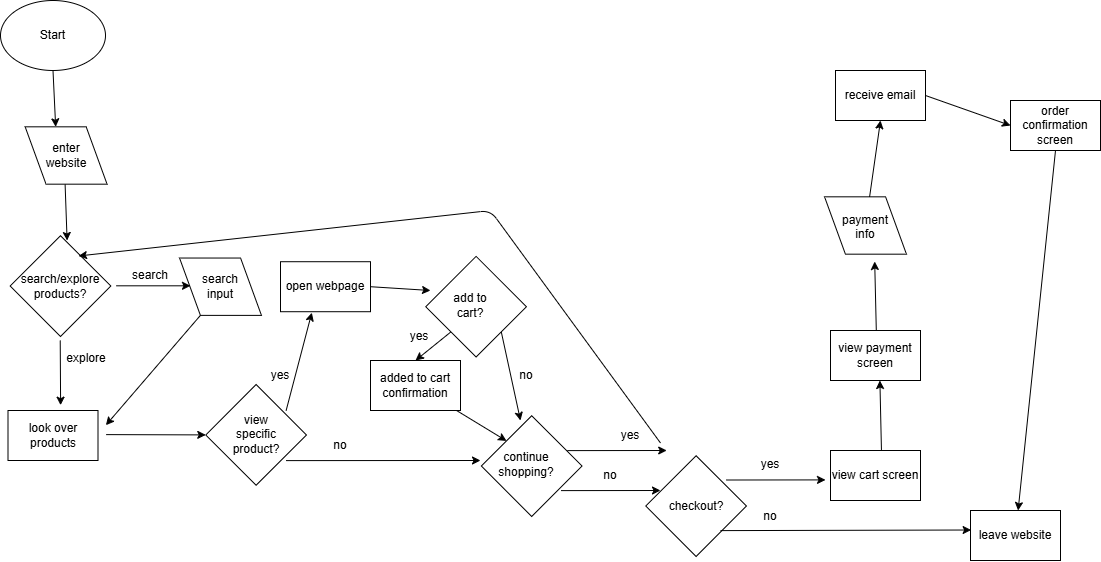

The diagram above was exported from draw.io. Its source (the exported page's mxGraphModel, read from the mxfile embedded in the PNG):
<mxGraphModel dx="693" dy="503" grid="1" gridSize="10" guides="1" tooltips="1" connect="1" arrows="1" fold="1" page="1" pageScale="1" pageWidth="850" pageHeight="1100" math="0" shadow="0">
  <root>
    <mxCell id="0" />
    <mxCell id="1" parent="0" />
    <mxCell id="2" value="" style="whiteSpace=wrap;html=1;rotation=-45;" vertex="1" parent="1">
      <mxGeometry x="64.39999999999998" y="420" width="71.21" height="71.21" as="geometry" />
    </mxCell>
    <mxCell id="3" value="search/explore products?" style="text;strokeColor=none;align=center;fillColor=none;html=1;verticalAlign=middle;whiteSpace=wrap;rounded=0;" vertex="1" parent="1">
      <mxGeometry x="70.00999999999999" y="440.5999999999999" width="60" height="30" as="geometry" />
    </mxCell>
    <mxCell id="10" style="edgeStyle=none;html=1;exitX=0.5;exitY=1;exitDx=0;exitDy=0;entryX=0;entryY=0;entryDx=0;entryDy=0;" edge="1" parent="1" source="4" target="8">
      <mxGeometry relative="1" as="geometry" />
    </mxCell>
    <mxCell id="4" value="Start" style="ellipse;whiteSpace=wrap;html=1;" vertex="1" parent="1">
      <mxGeometry x="40" y="170" width="105" height="70" as="geometry" />
    </mxCell>
    <mxCell id="6" value="" style="rhombus;whiteSpace=wrap;html=1;rotation=35;" vertex="1" parent="1">
      <mxGeometry x="210" y="421.21000000000004" width="100" height="70" as="geometry" />
    </mxCell>
    <mxCell id="7" value="search&lt;div&gt;input&lt;/div&gt;" style="text;strokeColor=none;align=center;fillColor=none;html=1;verticalAlign=middle;whiteSpace=wrap;rounded=0;" vertex="1" parent="1">
      <mxGeometry x="230" y="441.21000000000004" width="60" height="30" as="geometry" />
    </mxCell>
    <mxCell id="8" value="" style="rhombus;whiteSpace=wrap;html=1;rotation=35;" vertex="1" parent="1">
      <mxGeometry x="55.610000000000014" y="290" width="100" height="70" as="geometry" />
    </mxCell>
    <mxCell id="12" style="edgeStyle=none;html=1;exitX=0;exitY=0.75;exitDx=0;exitDy=0;" edge="1" parent="1">
      <mxGeometry relative="1" as="geometry">
        <mxPoint x="230" y="455.31" as="targetPoint" />
        <mxPoint x="155.61" y="455.31" as="sourcePoint" />
      </mxGeometry>
    </mxCell>
    <mxCell id="9" value="enter&lt;div&gt;website&lt;/div&gt;" style="text;strokeColor=none;align=center;fillColor=none;html=1;verticalAlign=middle;whiteSpace=wrap;rounded=0;" vertex="1" parent="1">
      <mxGeometry x="75.61000000000001" y="310" width="60" height="30" as="geometry" />
    </mxCell>
    <mxCell id="11" style="edgeStyle=none;html=1;exitX=0.5;exitY=1;exitDx=0;exitDy=0;entryX=0;entryY=0;entryDx=0;entryDy=0;" edge="1" parent="1">
      <mxGeometry relative="1" as="geometry">
        <mxPoint x="104.61000000000001" y="354" as="sourcePoint" />
        <mxPoint x="106.61000000000001" y="410" as="targetPoint" />
      </mxGeometry>
    </mxCell>
    <mxCell id="13" style="edgeStyle=none;html=1;exitX=0;exitY=0.75;exitDx=0;exitDy=0;" edge="1" parent="1">
      <mxGeometry relative="1" as="geometry">
        <mxPoint x="100.11000000000001" y="574.69" as="targetPoint" />
        <mxPoint x="99.72000000000003" y="510" as="sourcePoint" />
      </mxGeometry>
    </mxCell>
    <mxCell id="14" value="search" style="text;strokeColor=none;align=center;fillColor=none;html=1;verticalAlign=middle;whiteSpace=wrap;rounded=0;" vertex="1" parent="1">
      <mxGeometry x="160" y="429.9999999999999" width="60" height="30" as="geometry" />
    </mxCell>
    <mxCell id="15" value="&lt;div&gt;explore&lt;/div&gt;&lt;div&gt;&lt;br&gt;&lt;/div&gt;" style="text;strokeColor=none;align=center;fillColor=none;html=1;verticalAlign=middle;whiteSpace=wrap;rounded=0;" vertex="1" parent="1">
      <mxGeometry x="95.61000000000001" y="519.9999999999999" width="60" height="30" as="geometry" />
    </mxCell>
    <mxCell id="19" style="edgeStyle=none;html=1;exitX=0.5;exitY=1;exitDx=0;exitDy=0;" edge="1" parent="1" source="6">
      <mxGeometry relative="1" as="geometry">
        <mxPoint x="145.39" y="594.69" as="targetPoint" />
        <mxPoint x="145" y="530" as="sourcePoint" />
      </mxGeometry>
    </mxCell>
    <mxCell id="20" value="" style="whiteSpace=wrap;html=1;rotation=-45;" vertex="1" parent="1">
      <mxGeometry x="260" y="568.79" width="71.21" height="71.21" as="geometry" />
    </mxCell>
    <mxCell id="21" value="view specific product?" style="text;strokeColor=none;align=center;fillColor=none;html=1;verticalAlign=middle;whiteSpace=wrap;rounded=0;" vertex="1" parent="1">
      <mxGeometry x="265.61" y="589.3999999999999" width="60" height="30" as="geometry" />
    </mxCell>
    <mxCell id="23" style="edgeStyle=none;html=1;exitX=0;exitY=0.75;exitDx=0;exitDy=0;entryX=0;entryY=0;entryDx=0;entryDy=0;" edge="1" parent="1" target="20">
      <mxGeometry relative="1" as="geometry">
        <mxPoint x="220" y="604.11" as="targetPoint" />
        <mxPoint x="145.61" y="604.11" as="sourcePoint" />
      </mxGeometry>
    </mxCell>
    <mxCell id="24" style="edgeStyle=none;html=1;exitX=0;exitY=0.75;exitDx=0;exitDy=0;entryX=0.348;entryY=1.019;entryDx=0;entryDy=0;entryPerimeter=0;" edge="1" parent="1" target="50">
      <mxGeometry relative="1" as="geometry">
        <mxPoint x="360" y="530" as="targetPoint" />
        <mxPoint x="325.61" y="580.11" as="sourcePoint" />
      </mxGeometry>
    </mxCell>
    <mxCell id="25" style="edgeStyle=none;html=1;exitX=0;exitY=0.75;exitDx=0;exitDy=0;" edge="1" parent="1">
      <mxGeometry relative="1" as="geometry">
        <mxPoint x="520" y="630" as="targetPoint" />
        <mxPoint x="325.61" y="630.11" as="sourcePoint" />
      </mxGeometry>
    </mxCell>
    <mxCell id="26" value="yes" style="text;strokeColor=none;align=center;fillColor=none;html=1;verticalAlign=middle;whiteSpace=wrap;rounded=0;" vertex="1" parent="1">
      <mxGeometry x="290" y="529.9999999999999" width="60" height="30" as="geometry" />
    </mxCell>
    <mxCell id="27" value="no" style="text;strokeColor=none;align=center;fillColor=none;html=1;verticalAlign=middle;whiteSpace=wrap;rounded=0;" vertex="1" parent="1">
      <mxGeometry x="350" y="599.9999999999999" width="60" height="30" as="geometry" />
    </mxCell>
    <mxCell id="28" value="" style="whiteSpace=wrap;html=1;rotation=-45;" vertex="1" parent="1">
      <mxGeometry x="535.6" y="600" width="71.21" height="71.21" as="geometry" />
    </mxCell>
    <mxCell id="29" value="continue shopping?" style="text;strokeColor=none;align=center;fillColor=none;html=1;verticalAlign=middle;whiteSpace=wrap;rounded=0;" vertex="1" parent="1">
      <mxGeometry x="535.6" y="619.3999999999999" width="60" height="30" as="geometry" />
    </mxCell>
    <mxCell id="30" value="look over products" style="whiteSpace=wrap;html=1;" vertex="1" parent="1">
      <mxGeometry x="47.5" y="580" width="90" height="50" as="geometry" />
    </mxCell>
    <mxCell id="33" style="edgeStyle=none;html=1;exitX=1;exitY=0.75;exitDx=0;exitDy=0;entryX=0.978;entryY=0.38;entryDx=0;entryDy=0;entryPerimeter=0;" edge="1" parent="1" source="34" target="2">
      <mxGeometry relative="1" as="geometry">
        <mxPoint x="390" y="350" as="targetPoint" />
        <mxPoint x="570" y="580" as="sourcePoint" />
        <Array as="points">
          <mxPoint x="530" y="380" />
        </Array>
      </mxGeometry>
    </mxCell>
    <mxCell id="34" value="yes" style="text;strokeColor=none;align=center;fillColor=none;html=1;verticalAlign=middle;whiteSpace=wrap;rounded=0;" vertex="1" parent="1">
      <mxGeometry x="640" y="589.9999999999999" width="60" height="30" as="geometry" />
    </mxCell>
    <mxCell id="35" value="no" style="text;strokeColor=none;align=center;fillColor=none;html=1;verticalAlign=middle;whiteSpace=wrap;rounded=0;" vertex="1" parent="1">
      <mxGeometry x="620" y="629.9999999999999" width="60" height="30" as="geometry" />
    </mxCell>
    <mxCell id="36" style="edgeStyle=none;html=1;exitX=0;exitY=0.75;exitDx=0;exitDy=0;entryX=0;entryY=0;entryDx=0;entryDy=0;" edge="1" parent="1">
      <mxGeometry relative="1" as="geometry">
        <mxPoint x="706.2" y="620" as="targetPoint" />
        <mxPoint x="606.81" y="620.11" as="sourcePoint" />
      </mxGeometry>
    </mxCell>
    <mxCell id="37" style="edgeStyle=none;html=1;exitX=0;exitY=0.75;exitDx=0;exitDy=0;entryX=0;entryY=0;entryDx=0;entryDy=0;" edge="1" parent="1">
      <mxGeometry relative="1" as="geometry">
        <mxPoint x="700" y="660" as="targetPoint" />
        <mxPoint x="600.6099999999999" y="660.11" as="sourcePoint" />
      </mxGeometry>
    </mxCell>
    <mxCell id="38" value="" style="whiteSpace=wrap;html=1;rotation=-45;" vertex="1" parent="1">
      <mxGeometry x="700" y="640" width="71.21" height="71.21" as="geometry" />
    </mxCell>
    <mxCell id="39" value="checkout?" style="text;strokeColor=none;align=center;fillColor=none;html=1;verticalAlign=middle;whiteSpace=wrap;rounded=0;" vertex="1" parent="1">
      <mxGeometry x="705.61" y="660.6099999999999" width="60" height="30" as="geometry" />
    </mxCell>
    <mxCell id="40" style="edgeStyle=none;html=1;exitX=0;exitY=0.75;exitDx=0;exitDy=0;entryX=0.007;entryY=0.39;entryDx=0;entryDy=0;entryPerimeter=0;" edge="1" parent="1" target="46">
      <mxGeometry relative="1" as="geometry">
        <mxPoint x="859.39" y="700" as="targetPoint" />
        <mxPoint x="759.9999999999999" y="700.11" as="sourcePoint" />
      </mxGeometry>
    </mxCell>
    <mxCell id="41" style="edgeStyle=none;html=1;exitX=0;exitY=0.75;exitDx=0;exitDy=0;entryX=0;entryY=0;entryDx=0;entryDy=0;" edge="1" parent="1">
      <mxGeometry relative="1" as="geometry">
        <mxPoint x="865" y="649.4" as="targetPoint" />
        <mxPoint x="765.6099999999999" y="649.51" as="sourcePoint" />
      </mxGeometry>
    </mxCell>
    <mxCell id="42" value="yes" style="text;strokeColor=none;align=center;fillColor=none;html=1;verticalAlign=middle;whiteSpace=wrap;rounded=0;" vertex="1" parent="1">
      <mxGeometry x="780" y="619.3999999999999" width="60" height="30" as="geometry" />
    </mxCell>
    <mxCell id="43" value="no" style="text;strokeColor=none;align=center;fillColor=none;html=1;verticalAlign=middle;whiteSpace=wrap;rounded=0;" vertex="1" parent="1">
      <mxGeometry x="780" y="671.2099999999999" width="60" height="30" as="geometry" />
    </mxCell>
    <mxCell id="46" value="leave website" style="whiteSpace=wrap;html=1;" vertex="1" parent="1">
      <mxGeometry x="1010" y="680" width="90" height="50" as="geometry" />
    </mxCell>
    <mxCell id="47" value="&lt;div&gt;view cart screen&lt;/div&gt;" style="whiteSpace=wrap;html=1;" vertex="1" parent="1">
      <mxGeometry x="870" y="620" width="90" height="50" as="geometry" />
    </mxCell>
    <mxCell id="48" value="&lt;div&gt;view payment screen&lt;/div&gt;" style="whiteSpace=wrap;html=1;" vertex="1" parent="1">
      <mxGeometry x="870" y="500" width="90" height="50" as="geometry" />
    </mxCell>
    <mxCell id="49" style="edgeStyle=none;html=1;exitX=0.566;exitY=-0.011;exitDx=0;exitDy=0;entryX=0;entryY=0;entryDx=0;entryDy=0;exitPerimeter=0;" edge="1" parent="1" source="47">
      <mxGeometry relative="1" as="geometry">
        <mxPoint x="919.39" y="550" as="targetPoint" />
        <mxPoint x="819.9999999999999" y="550.11" as="sourcePoint" />
      </mxGeometry>
    </mxCell>
    <mxCell id="77" style="edgeStyle=none;html=1;exitX=1;exitY=0.5;exitDx=0;exitDy=0;" edge="1" parent="1" source="50">
      <mxGeometry relative="1" as="geometry">
        <mxPoint x="470" y="460" as="targetPoint" />
      </mxGeometry>
    </mxCell>
    <mxCell id="50" value="open webpage" style="whiteSpace=wrap;html=1;" vertex="1" parent="1">
      <mxGeometry x="319.99999999999994" y="431.21" width="90" height="50" as="geometry" />
    </mxCell>
    <mxCell id="58" value="" style="rhombus;whiteSpace=wrap;html=1;rotation=35;" vertex="1" parent="1">
      <mxGeometry x="855" y="360" width="100" height="70" as="geometry" />
    </mxCell>
    <mxCell id="59" value="payment info&lt;div&gt;&lt;br&gt;&lt;/div&gt;" style="text;strokeColor=none;align=center;fillColor=none;html=1;verticalAlign=middle;whiteSpace=wrap;rounded=0;" vertex="1" parent="1">
      <mxGeometry x="875" y="389.4" width="60" height="30" as="geometry" />
    </mxCell>
    <mxCell id="60" style="edgeStyle=none;html=1;exitX=0.566;exitY=-0.011;exitDx=0;exitDy=0;entryX=0;entryY=0;entryDx=0;entryDy=0;exitPerimeter=0;" edge="1" parent="1">
      <mxGeometry relative="1" as="geometry">
        <mxPoint x="914.19" y="431" as="targetPoint" />
        <mxPoint x="915.8000000000001" y="500" as="sourcePoint" />
      </mxGeometry>
    </mxCell>
    <mxCell id="65" style="edgeStyle=none;html=1;exitX=0.5;exitY=1;exitDx=0;exitDy=0;" edge="1" parent="1" source="61" target="46">
      <mxGeometry relative="1" as="geometry" />
    </mxCell>
    <mxCell id="61" value="&lt;div&gt;order confirmation screen&lt;span style=&quot;color: rgb(63, 63, 63); font-family: monospace; font-size: 0px; text-align: start; text-wrap-mode: nowrap; background-color: transparent;&quot;&gt;%3CmxGraphModel%3E%3Croot%3E%3CmxCell%20id%3D%220%22%2F%3E%3CmxCell%20id%3D%221%22%20parent%3D%220%22%2F%3E%3CmxCell%20id%3D%222%22%20value%3D%22%26lt%3Bdiv%26gt%3Bview%20payment%20screen%26lt%3B%2Fdiv%26gt%3B%22%20style%3D%22whiteSpace%3Dwrap%3Bhtml%3D1%3B%22%20vertex%3D%221%22%20parent%3D%221%22%3E%3CmxGeometry%20x%3D%22870%22%20y%3D%22500%22%20width%3D%2290%22%20height%3D%2250%22%20as%3D%22geometry%22%2F%3E%3C%2FmxCell%3E%3C%2Froot%3E%3C%2FmxGraphModel%3E&lt;/span&gt;&lt;/div&gt;" style="whiteSpace=wrap;html=1;" vertex="1" parent="1">
      <mxGeometry x="1050" y="270" width="90" height="50" as="geometry" />
    </mxCell>
    <mxCell id="62" value="&lt;div&gt;receive email&lt;/div&gt;" style="whiteSpace=wrap;html=1;" vertex="1" parent="1">
      <mxGeometry x="875" y="240" width="90" height="50" as="geometry" />
    </mxCell>
    <mxCell id="63" style="edgeStyle=none;html=1;entryX=0;entryY=0.5;entryDx=0;entryDy=0;exitX=1;exitY=0.5;exitDx=0;exitDy=0;" edge="1" parent="1" source="62" target="61">
      <mxGeometry relative="1" as="geometry">
        <mxPoint x="875" y="271" as="targetPoint" />
        <mxPoint x="876.6100000000001" y="340" as="sourcePoint" />
      </mxGeometry>
    </mxCell>
    <mxCell id="64" style="edgeStyle=none;html=1;entryX=0.5;entryY=1;entryDx=0;entryDy=0;" edge="1" parent="1" source="58" target="62">
      <mxGeometry relative="1" as="geometry">
        <mxPoint x="973.44" y="314.67" as="targetPoint" />
        <mxPoint x="935.0010916689414" y="409.99849266102564" as="sourcePoint" />
      </mxGeometry>
    </mxCell>
    <mxCell id="76" style="edgeStyle=none;html=1;exitX=0.5;exitY=0;exitDx=0;exitDy=0;" edge="1" parent="1" source="68">
      <mxGeometry relative="1" as="geometry">
        <mxPoint x="499.5" y="460" as="targetPoint" />
      </mxGeometry>
    </mxCell>
    <mxCell id="68" value="" style="whiteSpace=wrap;html=1;rotation=-45;" vertex="1" parent="1">
      <mxGeometry x="480.00000000000006" y="440.59999999999997" width="71.21" height="71.21" as="geometry" />
    </mxCell>
    <mxCell id="69" value="add to cart?" style="text;strokeColor=none;align=center;fillColor=none;html=1;verticalAlign=middle;whiteSpace=wrap;rounded=0;" vertex="1" parent="1">
      <mxGeometry x="480" y="459.9999999999999" width="60" height="30" as="geometry" />
    </mxCell>
    <mxCell id="70" value="yes" style="text;strokeColor=none;align=center;fillColor=none;html=1;verticalAlign=middle;whiteSpace=wrap;rounded=0;" vertex="1" parent="1">
      <mxGeometry x="429.39" y="491.2099999999999" width="60" height="30" as="geometry" />
    </mxCell>
    <mxCell id="71" value="no" style="text;strokeColor=none;align=center;fillColor=none;html=1;verticalAlign=middle;whiteSpace=wrap;rounded=0;" vertex="1" parent="1">
      <mxGeometry x="535.6" y="530" width="60" height="30" as="geometry" />
    </mxCell>
    <mxCell id="72" style="edgeStyle=none;html=1;exitX=0;exitY=0.5;exitDx=0;exitDy=0;entryX=0.5;entryY=0;entryDx=0;entryDy=0;" edge="1" parent="1" source="68" target="74">
      <mxGeometry relative="1" as="geometry">
        <mxPoint x="515.59" y="781.21" as="targetPoint" />
        <mxPoint x="416.19999999999993" y="781.32" as="sourcePoint" />
      </mxGeometry>
    </mxCell>
    <mxCell id="73" style="edgeStyle=none;html=1;exitX=0.5;exitY=1;exitDx=0;exitDy=0;" edge="1" parent="1" source="68">
      <mxGeometry relative="1" as="geometry">
        <mxPoint x="560" y="590" as="targetPoint" />
        <mxPoint x="409.9999999999999" y="821.32" as="sourcePoint" />
      </mxGeometry>
    </mxCell>
    <mxCell id="78" style="edgeStyle=none;html=1;entryX=0.5;entryY=0;entryDx=0;entryDy=0;" edge="1" parent="1" source="74" target="28">
      <mxGeometry relative="1" as="geometry" />
    </mxCell>
    <mxCell id="74" value="added to cart confirmation" style="whiteSpace=wrap;html=1;" vertex="1" parent="1">
      <mxGeometry x="410" y="530" width="90" height="50" as="geometry" />
    </mxCell>
  </root>
</mxGraphModel>